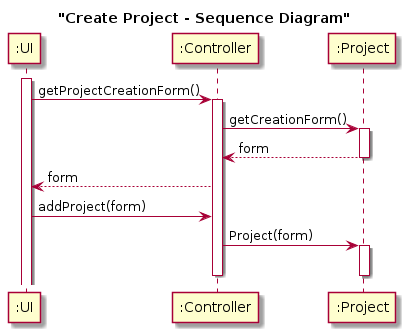

The diagram above was rendered by PlantUML. Its source (embedded in the PNG):
@startuml

title "Create Project - Sequence Diagram"


Activate ":UI"
":UI" -> ":Controller": getProjectCreationForm()
Activate ":Controller"
":Controller" -> ":Project": getCreationForm()
Activate ":Project"
":Project" --> ":Controller": form
Deactivate ":Project"
":Controller" --> ":UI": form

":UI" -> ":Controller": addProject(form)
":Controller" -> ":Project": Project(form)
Activate ":Project"
Deactivate ":Project"

Deactivate ":Controller"

@enduml